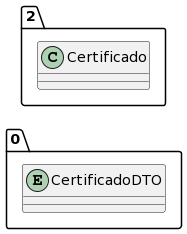

The diagram above was rendered by PlantUML. Its source (embedded in the PNG):
@startuml
allow_mixing
left to right direction
package "0"{
entity CertificadoDTO

}
package "2"{
class Certificado
}
@enduml